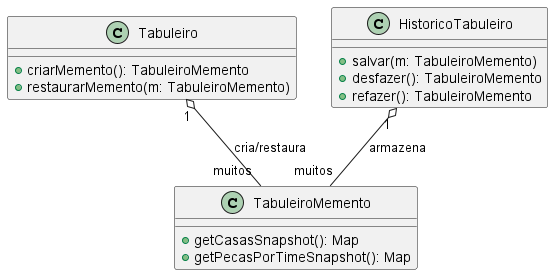

The diagram above was rendered by PlantUML. Its source (embedded in the PNG):
@startuml
class Tabuleiro {
    +criarMemento(): TabuleiroMemento
    +restaurarMemento(m: TabuleiroMemento)
}

class TabuleiroMemento {
    +getCasasSnapshot(): Map
    +getPecasPorTimeSnapshot(): Map
}

class HistoricoTabuleiro {
    +salvar(m: TabuleiroMemento)
    +desfazer(): TabuleiroMemento
    +refazer(): TabuleiroMemento
}

Tabuleiro "1" o-- "muitos" TabuleiroMemento : cria/restaura
HistoricoTabuleiro "1" o-- "muitos" TabuleiroMemento : armazena

@enduml